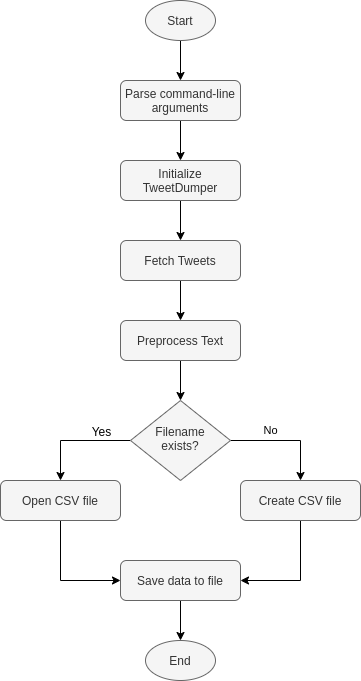

The diagram above was exported from draw.io. Its source (the exported page's mxGraphModel, read from the mxfile embedded in the PNG):
<mxGraphModel dx="454" dy="845" grid="1" gridSize="10" guides="1" tooltips="1" connect="1" arrows="1" fold="1" page="1" pageScale="1" pageWidth="827" pageHeight="1169" math="0" shadow="0">
  <root>
    <mxCell id="WIyWlLk6GJQsqaUBKTNV-0" />
    <mxCell id="WIyWlLk6GJQsqaUBKTNV-1" parent="WIyWlLk6GJQsqaUBKTNV-0" />
    <mxCell id="JRJUM6JyK418gg6sgm_B-1" value="" style="edgeStyle=orthogonalEdgeStyle;rounded=0;orthogonalLoop=1;jettySize=auto;html=1;" parent="WIyWlLk6GJQsqaUBKTNV-1" source="WIyWlLk6GJQsqaUBKTNV-3" target="JRJUM6JyK418gg6sgm_B-0" edge="1">
      <mxGeometry relative="1" as="geometry" />
    </mxCell>
    <mxCell id="WIyWlLk6GJQsqaUBKTNV-3" value="Parse command-line&lt;br&gt;arguments" style="rounded=1;whiteSpace=wrap;html=1;fontSize=12;glass=0;strokeWidth=1;shadow=0;fillColor=#f5f5f5;strokeColor=#666666;fontColor=#333333;" parent="WIyWlLk6GJQsqaUBKTNV-1" vertex="1">
      <mxGeometry x="160" y="120" width="120" height="40" as="geometry" />
    </mxCell>
    <mxCell id="JRJUM6JyK418gg6sgm_B-7" value="" style="edgeStyle=orthogonalEdgeStyle;rounded=0;orthogonalLoop=1;jettySize=auto;html=1;" parent="WIyWlLk6GJQsqaUBKTNV-1" source="JRJUM6JyK418gg6sgm_B-0" target="JRJUM6JyK418gg6sgm_B-6" edge="1">
      <mxGeometry relative="1" as="geometry" />
    </mxCell>
    <mxCell id="JRJUM6JyK418gg6sgm_B-0" value="Initialize TweetDumper" style="rounded=1;whiteSpace=wrap;html=1;fontSize=12;glass=0;strokeWidth=1;shadow=0;fillColor=#f5f5f5;strokeColor=#666666;fontColor=#333333;" parent="WIyWlLk6GJQsqaUBKTNV-1" vertex="1">
      <mxGeometry x="160" y="200" width="120" height="40" as="geometry" />
    </mxCell>
    <mxCell id="JRJUM6JyK418gg6sgm_B-9" value="" style="edgeStyle=orthogonalEdgeStyle;rounded=0;orthogonalLoop=1;jettySize=auto;html=1;" parent="WIyWlLk6GJQsqaUBKTNV-1" source="JRJUM6JyK418gg6sgm_B-6" target="JRJUM6JyK418gg6sgm_B-8" edge="1">
      <mxGeometry relative="1" as="geometry" />
    </mxCell>
    <mxCell id="JRJUM6JyK418gg6sgm_B-6" value="Fetch Tweets" style="rounded=1;whiteSpace=wrap;html=1;fontSize=12;glass=0;strokeWidth=1;shadow=0;fillColor=#f5f5f5;strokeColor=#666666;fontColor=#333333;" parent="WIyWlLk6GJQsqaUBKTNV-1" vertex="1">
      <mxGeometry x="160" y="280" width="120" height="40" as="geometry" />
    </mxCell>
    <mxCell id="JRJUM6JyK418gg6sgm_B-12" value="" style="edgeStyle=orthogonalEdgeStyle;rounded=0;orthogonalLoop=1;jettySize=auto;html=1;" parent="WIyWlLk6GJQsqaUBKTNV-1" source="JRJUM6JyK418gg6sgm_B-8" target="WIyWlLk6GJQsqaUBKTNV-6" edge="1">
      <mxGeometry relative="1" as="geometry" />
    </mxCell>
    <mxCell id="JRJUM6JyK418gg6sgm_B-8" value="Preprocess Text" style="rounded=1;whiteSpace=wrap;html=1;fontSize=12;glass=0;strokeWidth=1;shadow=0;fillColor=#f5f5f5;strokeColor=#666666;fontColor=#333333;" parent="WIyWlLk6GJQsqaUBKTNV-1" vertex="1">
      <mxGeometry x="160" y="360" width="120" height="40" as="geometry" />
    </mxCell>
    <mxCell id="JRJUM6JyK418gg6sgm_B-23" value="No" style="edgeStyle=orthogonalEdgeStyle;rounded=0;orthogonalLoop=1;jettySize=auto;html=1;entryX=0.5;entryY=0;entryDx=0;entryDy=0;" parent="WIyWlLk6GJQsqaUBKTNV-1" source="WIyWlLk6GJQsqaUBKTNV-6" target="JRJUM6JyK418gg6sgm_B-18" edge="1">
      <mxGeometry x="-0.2741" y="10" relative="1" as="geometry">
        <mxPoint as="offset" />
      </mxGeometry>
    </mxCell>
    <mxCell id="JRJUM6JyK418gg6sgm_B-24" style="edgeStyle=orthogonalEdgeStyle;rounded=0;orthogonalLoop=1;jettySize=auto;html=1;entryX=0.5;entryY=0;entryDx=0;entryDy=0;" parent="WIyWlLk6GJQsqaUBKTNV-1" source="WIyWlLk6GJQsqaUBKTNV-6" target="JRJUM6JyK418gg6sgm_B-19" edge="1">
      <mxGeometry relative="1" as="geometry" />
    </mxCell>
    <mxCell id="JRJUM6JyK418gg6sgm_B-29" value="Yes" style="text;html=1;align=center;verticalAlign=middle;resizable=0;points=[];labelBackgroundColor=#ffffff;" parent="JRJUM6JyK418gg6sgm_B-24" vertex="1" connectable="0">
      <mxGeometry x="-0.6727" y="3" relative="1" as="geometry">
        <mxPoint x="-12" y="-13" as="offset" />
      </mxGeometry>
    </mxCell>
    <mxCell id="WIyWlLk6GJQsqaUBKTNV-6" value="Filename exists?" style="rhombus;whiteSpace=wrap;html=1;shadow=0;fontFamily=Helvetica;fontSize=12;align=center;strokeWidth=1;spacing=6;spacingTop=-4;fillColor=#f5f5f5;strokeColor=#666666;fontColor=#333333;" parent="WIyWlLk6GJQsqaUBKTNV-1" vertex="1">
      <mxGeometry x="170" y="440" width="100" height="80" as="geometry" />
    </mxCell>
    <mxCell id="JRJUM6JyK418gg6sgm_B-26" style="edgeStyle=orthogonalEdgeStyle;rounded=0;orthogonalLoop=1;jettySize=auto;html=1;entryX=1;entryY=0.5;entryDx=0;entryDy=0;" parent="WIyWlLk6GJQsqaUBKTNV-1" source="JRJUM6JyK418gg6sgm_B-18" target="JRJUM6JyK418gg6sgm_B-20" edge="1">
      <mxGeometry relative="1" as="geometry" />
    </mxCell>
    <mxCell id="JRJUM6JyK418gg6sgm_B-18" value="Create CSV file" style="rounded=1;whiteSpace=wrap;html=1;fontSize=12;glass=0;strokeWidth=1;shadow=0;fillColor=#f5f5f5;strokeColor=#666666;fontColor=#333333;" parent="WIyWlLk6GJQsqaUBKTNV-1" vertex="1">
      <mxGeometry x="280" y="520" width="120" height="40" as="geometry" />
    </mxCell>
    <mxCell id="JRJUM6JyK418gg6sgm_B-25" style="edgeStyle=orthogonalEdgeStyle;rounded=0;orthogonalLoop=1;jettySize=auto;html=1;entryX=0;entryY=0.5;entryDx=0;entryDy=0;" parent="WIyWlLk6GJQsqaUBKTNV-1" source="JRJUM6JyK418gg6sgm_B-19" target="JRJUM6JyK418gg6sgm_B-20" edge="1">
      <mxGeometry relative="1" as="geometry" />
    </mxCell>
    <mxCell id="JRJUM6JyK418gg6sgm_B-19" value="Open CSV file" style="rounded=1;whiteSpace=wrap;html=1;fontSize=12;glass=0;strokeWidth=1;shadow=0;fillColor=#f5f5f5;strokeColor=#666666;fontColor=#333333;" parent="WIyWlLk6GJQsqaUBKTNV-1" vertex="1">
      <mxGeometry x="40" y="520" width="120" height="40" as="geometry" />
    </mxCell>
    <mxCell id="JRJUM6JyK418gg6sgm_B-27" style="edgeStyle=orthogonalEdgeStyle;rounded=0;orthogonalLoop=1;jettySize=auto;html=1;entryX=0.5;entryY=0;entryDx=0;entryDy=0;" parent="WIyWlLk6GJQsqaUBKTNV-1" source="JRJUM6JyK418gg6sgm_B-20" target="JRJUM6JyK418gg6sgm_B-22" edge="1">
      <mxGeometry relative="1" as="geometry" />
    </mxCell>
    <mxCell id="JRJUM6JyK418gg6sgm_B-20" value="Save data to file" style="rounded=1;whiteSpace=wrap;html=1;fontSize=12;glass=0;strokeWidth=1;shadow=0;fillColor=#f5f5f5;strokeColor=#666666;fontColor=#333333;" parent="WIyWlLk6GJQsqaUBKTNV-1" vertex="1">
      <mxGeometry x="160" y="600" width="120" height="40" as="geometry" />
    </mxCell>
    <mxCell id="JRJUM6JyK418gg6sgm_B-28" style="edgeStyle=orthogonalEdgeStyle;rounded=0;orthogonalLoop=1;jettySize=auto;html=1;entryX=0.5;entryY=0;entryDx=0;entryDy=0;" parent="WIyWlLk6GJQsqaUBKTNV-1" source="JRJUM6JyK418gg6sgm_B-21" target="WIyWlLk6GJQsqaUBKTNV-3" edge="1">
      <mxGeometry relative="1" as="geometry" />
    </mxCell>
    <mxCell id="JRJUM6JyK418gg6sgm_B-21" value="Start" style="ellipse;whiteSpace=wrap;html=1;fillColor=#f5f5f5;strokeColor=#666666;fontColor=#333333;" parent="WIyWlLk6GJQsqaUBKTNV-1" vertex="1">
      <mxGeometry x="185" y="40" width="70" height="40" as="geometry" />
    </mxCell>
    <mxCell id="JRJUM6JyK418gg6sgm_B-22" value="End" style="ellipse;whiteSpace=wrap;html=1;fillColor=#f5f5f5;strokeColor=#666666;fontColor=#333333;" parent="WIyWlLk6GJQsqaUBKTNV-1" vertex="1">
      <mxGeometry x="185" y="680" width="70" height="40" as="geometry" />
    </mxCell>
  </root>
</mxGraphModel>